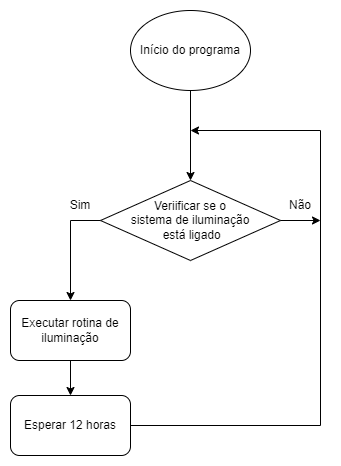

The diagram above was exported from draw.io. Its source (the exported page's mxGraphModel, read from the mxfile embedded in the PNG):
<mxGraphModel dx="880" dy="452" grid="1" gridSize="10" guides="1" tooltips="1" connect="1" arrows="1" fold="1" page="1" pageScale="1" pageWidth="827" pageHeight="1169" math="0" shadow="0">
  <root>
    <mxCell id="0" />
    <mxCell id="1" parent="0" />
    <mxCell id="ZSjwyqtJzYOJsTZuRZk--1" value="Início do programa" style="ellipse;whiteSpace=wrap;html=1;" vertex="1" parent="1">
      <mxGeometry x="350" y="200" width="120" height="80" as="geometry" />
    </mxCell>
    <mxCell id="ZSjwyqtJzYOJsTZuRZk--2" value="" style="endArrow=classic;html=1;rounded=0;exitX=0.5;exitY=1;exitDx=0;exitDy=0;" edge="1" parent="1" source="ZSjwyqtJzYOJsTZuRZk--1" target="ZSjwyqtJzYOJsTZuRZk--3">
      <mxGeometry width="50" height="50" relative="1" as="geometry">
        <mxPoint x="390" y="420" as="sourcePoint" />
        <mxPoint x="410" y="330" as="targetPoint" />
      </mxGeometry>
    </mxCell>
    <mxCell id="ZSjwyqtJzYOJsTZuRZk--3" value="Veriificar se o &lt;br&gt;sistema de iluminação&lt;br&gt;&amp;nbsp;está ligado" style="rhombus;whiteSpace=wrap;html=1;" vertex="1" parent="1">
      <mxGeometry x="320" y="370" width="180" height="80" as="geometry" />
    </mxCell>
    <mxCell id="ZSjwyqtJzYOJsTZuRZk--6" value="" style="endArrow=classic;html=1;rounded=0;exitX=0;exitY=0.5;exitDx=0;exitDy=0;entryX=0.5;entryY=0;entryDx=0;entryDy=0;" edge="1" parent="1" source="ZSjwyqtJzYOJsTZuRZk--3" target="ZSjwyqtJzYOJsTZuRZk--7">
      <mxGeometry width="50" height="50" relative="1" as="geometry">
        <mxPoint x="390" y="490" as="sourcePoint" />
        <mxPoint x="220" y="490" as="targetPoint" />
        <Array as="points">
          <mxPoint x="290" y="410" />
        </Array>
      </mxGeometry>
    </mxCell>
    <mxCell id="ZSjwyqtJzYOJsTZuRZk--7" value="Executar rotina de iluminação" style="rounded=1;whiteSpace=wrap;html=1;" vertex="1" parent="1">
      <mxGeometry x="230" y="490" width="120" height="60" as="geometry" />
    </mxCell>
    <mxCell id="ZSjwyqtJzYOJsTZuRZk--8" value="" style="endArrow=classic;html=1;rounded=0;exitX=0.5;exitY=1;exitDx=0;exitDy=0;" edge="1" parent="1" source="ZSjwyqtJzYOJsTZuRZk--7" target="ZSjwyqtJzYOJsTZuRZk--9">
      <mxGeometry width="50" height="50" relative="1" as="geometry">
        <mxPoint x="390" y="610" as="sourcePoint" />
        <mxPoint x="220" y="600" as="targetPoint" />
      </mxGeometry>
    </mxCell>
    <mxCell id="ZSjwyqtJzYOJsTZuRZk--9" value="Esperar 12 horas" style="rounded=1;whiteSpace=wrap;html=1;" vertex="1" parent="1">
      <mxGeometry x="230" y="585" width="120" height="60" as="geometry" />
    </mxCell>
    <mxCell id="ZSjwyqtJzYOJsTZuRZk--12" value="" style="endArrow=classic;html=1;rounded=0;exitX=1;exitY=0.5;exitDx=0;exitDy=0;" edge="1" parent="1" source="ZSjwyqtJzYOJsTZuRZk--9">
      <mxGeometry width="50" height="50" relative="1" as="geometry">
        <mxPoint x="390" y="500" as="sourcePoint" />
        <mxPoint x="410" y="320" as="targetPoint" />
        <Array as="points">
          <mxPoint x="540" y="615" />
          <mxPoint x="540" y="320" />
        </Array>
      </mxGeometry>
    </mxCell>
    <mxCell id="ZSjwyqtJzYOJsTZuRZk--13" value="" style="endArrow=classic;html=1;rounded=0;exitX=1;exitY=0.5;exitDx=0;exitDy=0;" edge="1" parent="1" source="ZSjwyqtJzYOJsTZuRZk--3">
      <mxGeometry width="50" height="50" relative="1" as="geometry">
        <mxPoint x="390" y="500" as="sourcePoint" />
        <mxPoint x="540" y="410" as="targetPoint" />
      </mxGeometry>
    </mxCell>
    <mxCell id="ZSjwyqtJzYOJsTZuRZk--14" value="Sim" style="text;html=1;strokeColor=none;fillColor=none;align=center;verticalAlign=middle;whiteSpace=wrap;rounded=0;" vertex="1" parent="1">
      <mxGeometry x="270" y="380" width="60" height="30" as="geometry" />
    </mxCell>
    <mxCell id="ZSjwyqtJzYOJsTZuRZk--15" value="Não" style="text;html=1;strokeColor=none;fillColor=none;align=center;verticalAlign=middle;whiteSpace=wrap;rounded=0;" vertex="1" parent="1">
      <mxGeometry x="490" y="380" width="60" height="30" as="geometry" />
    </mxCell>
  </root>
</mxGraphModel>